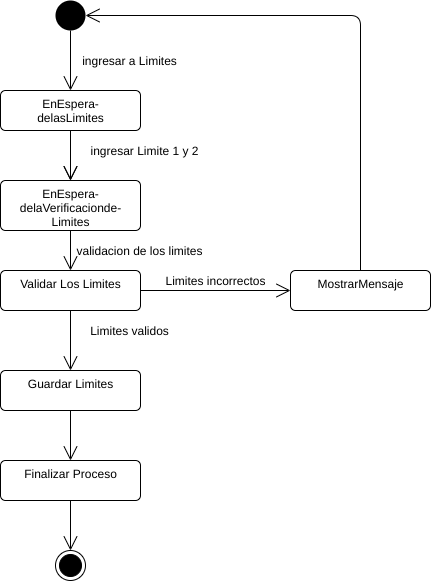

The diagram above was exported from draw.io. Its source (the exported page's mxGraphModel, read from the mxfile embedded in the PNG):
<mxGraphModel dx="1102" dy="426" grid="1" gridSize="10" guides="1" tooltips="1" connect="1" arrows="1" fold="1" page="1" pageScale="1" pageWidth="827" pageHeight="1169" math="0" shadow="0">
  <root>
    <mxCell id="Cr04BITUBMI5t3YRo8wr-0" />
    <mxCell id="Cr04BITUBMI5t3YRo8wr-1" parent="Cr04BITUBMI5t3YRo8wr-0" />
    <mxCell id="iBqyPV2xp9TBnxtQ2SgA-0" value="EnEspera-&lt;br&gt;delasLimites" style="html=1;align=center;verticalAlign=top;rounded=1;absoluteArcSize=1;arcSize=10;dashed=0;" parent="Cr04BITUBMI5t3YRo8wr-1" vertex="1">
      <mxGeometry x="235" y="230" width="140" height="40" as="geometry" />
    </mxCell>
    <mxCell id="iBqyPV2xp9TBnxtQ2SgA-1" value="" style="endArrow=open;endFill=1;endSize=12;html=1;entryX=0.5;entryY=0;entryDx=0;entryDy=0;exitX=0.5;exitY=1;exitDx=0;exitDy=0;" parent="Cr04BITUBMI5t3YRo8wr-1" source="iBqyPV2xp9TBnxtQ2SgA-2" target="iBqyPV2xp9TBnxtQ2SgA-0" edge="1">
      <mxGeometry width="160" relative="1" as="geometry">
        <mxPoint x="204" y="214" as="sourcePoint" />
        <mxPoint x="364" y="214" as="targetPoint" />
      </mxGeometry>
    </mxCell>
    <mxCell id="iBqyPV2xp9TBnxtQ2SgA-2" value="" style="ellipse;fillColor=#000000;strokeColor=none;" parent="Cr04BITUBMI5t3YRo8wr-1" vertex="1">
      <mxGeometry x="290" y="140" width="30" height="30" as="geometry" />
    </mxCell>
    <mxCell id="iBqyPV2xp9TBnxtQ2SgA-3" value="EnEspera-&lt;br&gt;delaVerificacionde-&lt;br&gt;Limites" style="html=1;align=center;verticalAlign=top;rounded=1;absoluteArcSize=1;arcSize=10;dashed=0;" parent="Cr04BITUBMI5t3YRo8wr-1" vertex="1">
      <mxGeometry x="235" y="320" width="140" height="50" as="geometry" />
    </mxCell>
    <mxCell id="iBqyPV2xp9TBnxtQ2SgA-4" value="" style="endArrow=open;endFill=1;endSize=12;html=1;entryX=0.5;entryY=0;entryDx=0;entryDy=0;exitX=0.5;exitY=1;exitDx=0;exitDy=0;" parent="Cr04BITUBMI5t3YRo8wr-1" source="iBqyPV2xp9TBnxtQ2SgA-0" target="iBqyPV2xp9TBnxtQ2SgA-3" edge="1">
      <mxGeometry width="160" relative="1" as="geometry">
        <mxPoint x="260" y="270" as="sourcePoint" />
        <mxPoint x="319" y="314" as="targetPoint" />
      </mxGeometry>
    </mxCell>
    <mxCell id="iBqyPV2xp9TBnxtQ2SgA-5" value="ingresar Limite 1 y 2" style="text;html=1;align=center;verticalAlign=middle;resizable=0;points=[];autosize=1;" parent="Cr04BITUBMI5t3YRo8wr-1" vertex="1">
      <mxGeometry x="319" y="280" width="120" height="20" as="geometry" />
    </mxCell>
    <mxCell id="iBqyPV2xp9TBnxtQ2SgA-6" value="" style="endArrow=open;endFill=1;endSize=12;html=1;entryX=0.5;entryY=0;entryDx=0;entryDy=0;exitX=0.5;exitY=1;exitDx=0;exitDy=0;" parent="Cr04BITUBMI5t3YRo8wr-1" edge="1">
      <mxGeometry width="160" relative="1" as="geometry">
        <mxPoint x="305" y="270" as="sourcePoint" />
        <mxPoint x="305" y="320" as="targetPoint" />
      </mxGeometry>
    </mxCell>
    <mxCell id="iBqyPV2xp9TBnxtQ2SgA-7" value="Validar Los Limites" style="html=1;align=center;verticalAlign=top;rounded=1;absoluteArcSize=1;arcSize=10;dashed=0;" parent="Cr04BITUBMI5t3YRo8wr-1" vertex="1">
      <mxGeometry x="235" y="410" width="140" height="40" as="geometry" />
    </mxCell>
    <mxCell id="iBqyPV2xp9TBnxtQ2SgA-8" value="" style="endArrow=open;endFill=1;endSize=12;html=1;exitX=0.5;exitY=1;exitDx=0;exitDy=0;entryX=0.5;entryY=0;entryDx=0;entryDy=0;" parent="Cr04BITUBMI5t3YRo8wr-1" source="iBqyPV2xp9TBnxtQ2SgA-3" target="iBqyPV2xp9TBnxtQ2SgA-7" edge="1">
      <mxGeometry width="160" relative="1" as="geometry">
        <mxPoint x="305" y="370" as="sourcePoint" />
        <mxPoint x="305" y="400" as="targetPoint" />
      </mxGeometry>
    </mxCell>
    <mxCell id="iBqyPV2xp9TBnxtQ2SgA-9" value="validacion de los limites" style="text;html=1;align=center;verticalAlign=middle;resizable=0;points=[];autosize=1;" parent="Cr04BITUBMI5t3YRo8wr-1" vertex="1">
      <mxGeometry x="304" y="380" width="140" height="20" as="geometry" />
    </mxCell>
    <mxCell id="iBqyPV2xp9TBnxtQ2SgA-10" value="Guardar Limites" style="html=1;align=center;verticalAlign=top;rounded=1;absoluteArcSize=1;arcSize=10;dashed=0;" parent="Cr04BITUBMI5t3YRo8wr-1" vertex="1">
      <mxGeometry x="235" y="510" width="140" height="40" as="geometry" />
    </mxCell>
    <mxCell id="iBqyPV2xp9TBnxtQ2SgA-11" value="" style="endArrow=open;endFill=1;endSize=12;html=1;exitX=0.5;exitY=1;exitDx=0;exitDy=0;entryX=0.5;entryY=0;entryDx=0;entryDy=0;" parent="Cr04BITUBMI5t3YRo8wr-1" source="iBqyPV2xp9TBnxtQ2SgA-7" target="iBqyPV2xp9TBnxtQ2SgA-10" edge="1">
      <mxGeometry width="160" relative="1" as="geometry">
        <mxPoint x="305" y="460" as="sourcePoint" />
        <mxPoint x="305" y="530" as="targetPoint" />
      </mxGeometry>
    </mxCell>
    <mxCell id="iBqyPV2xp9TBnxtQ2SgA-12" value="Limites validos" style="text;html=1;align=center;verticalAlign=middle;resizable=0;points=[];autosize=1;" parent="Cr04BITUBMI5t3YRo8wr-1" vertex="1">
      <mxGeometry x="319" y="460" width="90" height="20" as="geometry" />
    </mxCell>
    <mxCell id="iBqyPV2xp9TBnxtQ2SgA-13" value="" style="endArrow=open;endFill=1;endSize=12;html=1;exitX=1;exitY=0.5;exitDx=0;exitDy=0;entryX=0;entryY=0.5;entryDx=0;entryDy=0;" parent="Cr04BITUBMI5t3YRo8wr-1" source="iBqyPV2xp9TBnxtQ2SgA-7" target="iBqyPV2xp9TBnxtQ2SgA-14" edge="1">
      <mxGeometry width="160" relative="1" as="geometry">
        <mxPoint x="390" y="445" as="sourcePoint" />
        <mxPoint x="455" y="440" as="targetPoint" />
      </mxGeometry>
    </mxCell>
    <mxCell id="iBqyPV2xp9TBnxtQ2SgA-14" value="MostrarMensaje" style="html=1;align=center;verticalAlign=top;rounded=1;absoluteArcSize=1;arcSize=10;dashed=0;" parent="Cr04BITUBMI5t3YRo8wr-1" vertex="1">
      <mxGeometry x="525" y="410" width="140" height="40" as="geometry" />
    </mxCell>
    <mxCell id="iBqyPV2xp9TBnxtQ2SgA-15" value="Limites incorrectos" style="text;html=1;align=center;verticalAlign=middle;resizable=0;points=[];autosize=1;" parent="Cr04BITUBMI5t3YRo8wr-1" vertex="1">
      <mxGeometry x="390" y="410" width="120" height="20" as="geometry" />
    </mxCell>
    <mxCell id="iBqyPV2xp9TBnxtQ2SgA-16" value="" style="endArrow=open;endFill=1;endSize=12;html=1;exitX=0.5;exitY=0;exitDx=0;exitDy=0;entryX=1;entryY=0.5;entryDx=0;entryDy=0;edgeStyle=elbowEdgeStyle;" parent="Cr04BITUBMI5t3YRo8wr-1" source="iBqyPV2xp9TBnxtQ2SgA-14" target="iBqyPV2xp9TBnxtQ2SgA-2" edge="1">
      <mxGeometry width="160" relative="1" as="geometry">
        <mxPoint x="400" y="450" as="sourcePoint" />
        <mxPoint x="390" y="350" as="targetPoint" />
        <Array as="points">
          <mxPoint x="595" y="390" />
        </Array>
      </mxGeometry>
    </mxCell>
    <mxCell id="iBqyPV2xp9TBnxtQ2SgA-17" value="" style="ellipse;html=1;shape=endState;fillColor=#000000;strokeColor=#000000;" parent="Cr04BITUBMI5t3YRo8wr-1" vertex="1">
      <mxGeometry x="290" y="690" width="30" height="30" as="geometry" />
    </mxCell>
    <mxCell id="iBqyPV2xp9TBnxtQ2SgA-18" value="" style="endArrow=open;endFill=1;endSize=12;html=1;exitX=0.5;exitY=1;exitDx=0;exitDy=0;" parent="Cr04BITUBMI5t3YRo8wr-1" source="iBqyPV2xp9TBnxtQ2SgA-10" edge="1">
      <mxGeometry width="160" relative="1" as="geometry">
        <mxPoint x="349.5" y="575" as="sourcePoint" />
        <mxPoint x="305" y="600" as="targetPoint" />
      </mxGeometry>
    </mxCell>
    <mxCell id="iBqyPV2xp9TBnxtQ2SgA-19" value="ingresar a Limites" style="text;html=1;align=center;verticalAlign=middle;resizable=0;points=[];autosize=1;" parent="Cr04BITUBMI5t3YRo8wr-1" vertex="1">
      <mxGeometry x="309" y="190" width="110" height="20" as="geometry" />
    </mxCell>
    <mxCell id="iBqyPV2xp9TBnxtQ2SgA-22" value="Finalizar Proceso" style="html=1;align=center;verticalAlign=top;rounded=1;absoluteArcSize=1;arcSize=10;dashed=0;" parent="Cr04BITUBMI5t3YRo8wr-1" vertex="1">
      <mxGeometry x="235" y="600" width="140" height="40" as="geometry" />
    </mxCell>
    <mxCell id="iBqyPV2xp9TBnxtQ2SgA-23" value="" style="endArrow=open;endFill=1;endSize=12;html=1;exitX=0.5;exitY=1;exitDx=0;exitDy=0;" parent="Cr04BITUBMI5t3YRo8wr-1" source="iBqyPV2xp9TBnxtQ2SgA-22" edge="1">
      <mxGeometry width="160" relative="1" as="geometry">
        <mxPoint x="349.5" y="665" as="sourcePoint" />
        <mxPoint x="305" y="690" as="targetPoint" />
      </mxGeometry>
    </mxCell>
  </root>
</mxGraphModel>